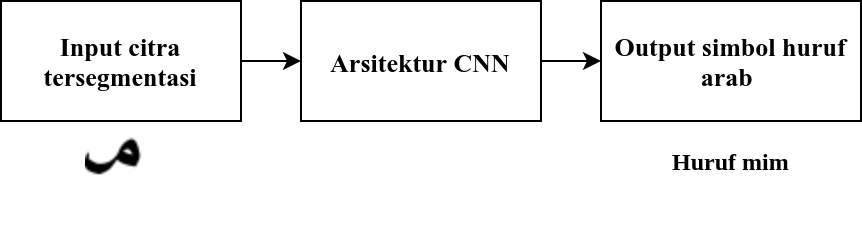

The diagram above was exported from draw.io. Its source (the exported page's mxGraphModel, read from the mxfile embedded in the PNG):
<mxGraphModel dx="867" dy="563" grid="1" gridSize="10" guides="1" tooltips="1" connect="1" arrows="1" fold="1" page="1" pageScale="1" pageWidth="827" pageHeight="1169" math="0" shadow="0" extFonts="Liberation Serif^https://fonts.googleapis.com/css?family=Liberation+Serif">
  <root>
    <mxCell id="0" />
    <mxCell id="1" parent="0" />
    <mxCell id="2" style="edgeStyle=orthogonalEdgeStyle;rounded=0;orthogonalLoop=1;jettySize=auto;html=1;exitX=1;exitY=0.5;exitDx=0;exitDy=0;entryX=0;entryY=0.5;entryDx=0;entryDy=0;" edge="1" source="3" target="4" parent="1">
      <mxGeometry relative="1" as="geometry" />
    </mxCell>
    <mxCell id="3" value="&lt;font face=&quot;Times New Roman&quot; size=&quot;1&quot;&gt;&lt;b style=&quot;font-size: 13px&quot;&gt;Arsitektur CNN&lt;/b&gt;&lt;/font&gt;" style="rounded=0;whiteSpace=wrap;html=1;" vertex="1" parent="1">
      <mxGeometry x="270" y="350" width="120" height="60" as="geometry" />
    </mxCell>
    <mxCell id="4" value="&lt;font face=&quot;Times New Roman&quot; size=&quot;1&quot;&gt;&lt;b style=&quot;font-size: 13px&quot;&gt;Output simbol huruf arab &lt;br&gt;&lt;/b&gt;&lt;/font&gt;" style="rounded=0;whiteSpace=wrap;html=1;" vertex="1" parent="1">
      <mxGeometry x="420" y="350" width="130" height="60" as="geometry" />
    </mxCell>
    <mxCell id="5" style="edgeStyle=orthogonalEdgeStyle;rounded=0;orthogonalLoop=1;jettySize=auto;html=1;exitX=1;exitY=0.5;exitDx=0;exitDy=0;entryX=0;entryY=0.5;entryDx=0;entryDy=0;" edge="1" source="6" target="3" parent="1">
      <mxGeometry relative="1" as="geometry" />
    </mxCell>
    <mxCell id="6" value="&lt;font face=&quot;Times New Roman&quot; size=&quot;1&quot;&gt;&lt;b style=&quot;font-size: 13px&quot;&gt;Input citra tersegmentasi&lt;/b&gt;&lt;/font&gt;" style="rounded=0;whiteSpace=wrap;html=1;" vertex="1" parent="1">
      <mxGeometry x="120" y="350" width="120" height="60" as="geometry" />
    </mxCell>
    <mxCell id="7" value="" style="shape=image;verticalLabelPosition=bottom;labelBackgroundColor=#ffffff;verticalAlign=top;aspect=fixed;imageAspect=0;image=file:///home/mhbrt/Desktop/m.png;" vertex="1" parent="1">
      <mxGeometry x="162.5" y="412" width="35" height="51" as="geometry" />
    </mxCell>
    <mxCell id="8" value="&lt;font face=&quot;Liberation Serif&quot;&gt;&lt;b&gt;Huruf mim&lt;/b&gt;&lt;/font&gt;" style="text;html=1;align=center;verticalAlign=middle;resizable=0;points=[];;autosize=1;" vertex="1" parent="1">
      <mxGeometry x="450" y="420" width="70" height="20" as="geometry" />
    </mxCell>
  </root>
</mxGraphModel>